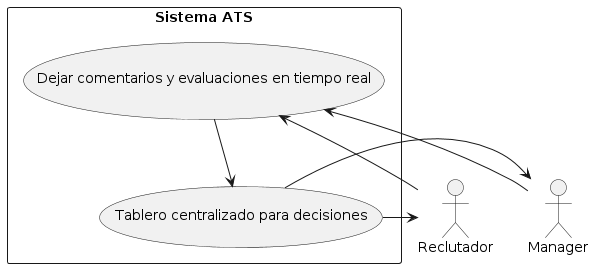

The diagram above was rendered by PlantUML. Its source (embedded in the PNG):
@startuml
actor "Reclutador" as Recruiter
actor "Manager" as Manager

rectangle "Sistema ATS" {
    usecase "Dejar comentarios y evaluaciones en tiempo real" as UC1
    usecase "Tablero centralizado para decisiones" as UC2
}

Recruiter -> UC1
Manager -> UC1
UC1 --> UC2
UC2 -> Recruiter
UC2 -> Manager
@enduml